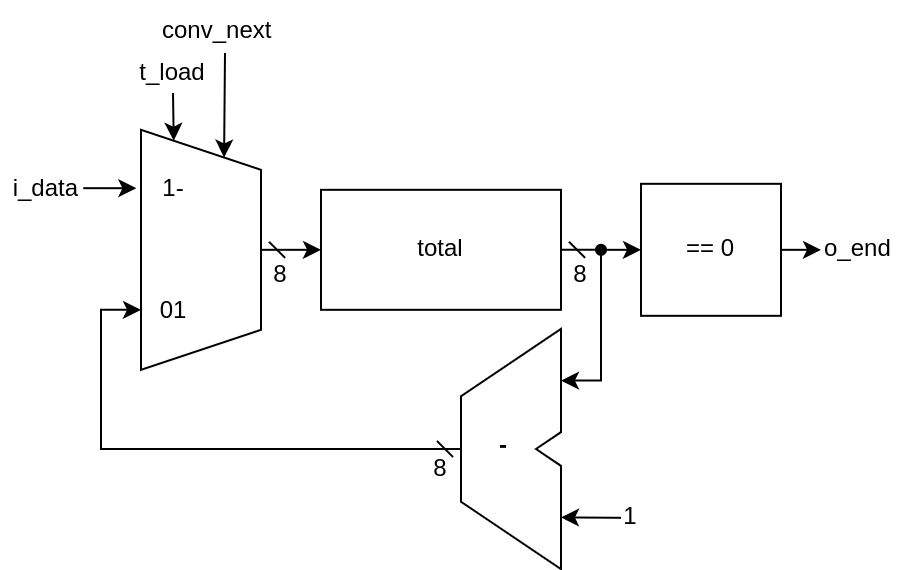

The diagram above was exported from draw.io. Its source (the exported page's mxGraphModel, read from the mxfile embedded in the PNG):
<mxGraphModel dx="1886" dy="929" grid="1" gridSize="10" guides="1" tooltips="1" connect="1" arrows="1" fold="1" page="1" pageScale="1" pageWidth="1169" pageHeight="827" math="0" shadow="0">
  <root>
    <mxCell id="0" />
    <mxCell id="1" parent="0" />
    <mxCell id="2" style="edgeStyle=orthogonalEdgeStyle;rounded=0;orthogonalLoop=1;jettySize=auto;html=1;exitX=0.5;exitY=1;exitDx=0;exitDy=0;entryX=0;entryY=0.75;entryDx=0;entryDy=0;endArrow=classic;endFill=1;" edge="1" source="3" target="10" parent="1">
      <mxGeometry relative="1" as="geometry">
        <mxPoint x="432.9999999999999" y="735.1932167832167" as="targetPoint" />
      </mxGeometry>
    </mxCell>
    <mxCell id="3" value="t_load" style="text;html=1;align=center;verticalAlign=middle;whiteSpace=wrap;rounded=0;flipV=0;" vertex="1" parent="1">
      <mxGeometry x="603.9999999999999" y="530" width="60" height="20" as="geometry" />
    </mxCell>
    <mxCell id="4" style="edgeStyle=orthogonalEdgeStyle;rounded=0;orthogonalLoop=1;jettySize=auto;html=1;exitX=1;exitY=0.5;exitDx=0;exitDy=0;entryX=0;entryY=0.5;entryDx=0;entryDy=0;startArrow=none;startFill=0;" edge="1" source="5" target="6" parent="1">
      <mxGeometry relative="1" as="geometry" />
    </mxCell>
    <mxCell id="5" value="== 0" style="rounded=0;whiteSpace=wrap;html=1;sketch=0;verticalAlign=middle;align=center;spacingRight=0;spacingLeft=0;flipV=0;" vertex="1" parent="1">
      <mxGeometry x="868" y="595.4100000000001" width="70" height="66" as="geometry" />
    </mxCell>
    <mxCell id="6" value="o_end" style="text;html=1;strokeColor=none;fillColor=none;align=left;verticalAlign=middle;whiteSpace=wrap;rounded=0;sketch=0;flipV=0;" vertex="1" parent="1">
      <mxGeometry x="958" y="622.4100000000001" width="39.01" height="12" as="geometry" />
    </mxCell>
    <mxCell id="7" style="edgeStyle=orthogonalEdgeStyle;rounded=0;orthogonalLoop=1;jettySize=auto;html=1;exitX=1;exitY=0.5;exitDx=0;exitDy=0;entryX=0;entryY=0.785;entryDx=0;entryDy=0;entryPerimeter=0;startArrow=dash;startFill=0;" edge="1" source="8" target="12" parent="1">
      <mxGeometry relative="1" as="geometry" />
    </mxCell>
    <mxCell id="8" value="total" style="rounded=0;whiteSpace=wrap;html=1;flipV=0;" vertex="1" parent="1">
      <mxGeometry x="707.9999999999999" y="598.4100000000001" width="120" height="60" as="geometry" />
    </mxCell>
    <mxCell id="9" style="edgeStyle=orthogonalEdgeStyle;rounded=0;orthogonalLoop=1;jettySize=auto;html=1;exitX=0.5;exitY=0;exitDx=0;exitDy=0;entryX=0;entryY=0.5;entryDx=0;entryDy=0;startArrow=dash;startFill=0;" edge="1" source="10" target="8" parent="1">
      <mxGeometry relative="1" as="geometry" />
    </mxCell>
    <mxCell id="10" value="" style="shape=trapezoid;perimeter=trapezoidPerimeter;whiteSpace=wrap;html=1;fixedSize=1;rotation=90;flipV=0;" vertex="1" parent="1">
      <mxGeometry x="587.9999999999999" y="598.4100000000001" width="120" height="60" as="geometry" />
    </mxCell>
    <mxCell id="11" style="edgeStyle=orthogonalEdgeStyle;rounded=0;orthogonalLoop=1;jettySize=auto;html=1;exitX=1;exitY=0.5;exitDx=0;exitDy=0;exitPerimeter=0;entryX=0.75;entryY=1;entryDx=0;entryDy=0;startArrow=dash;startFill=0;" edge="1" source="12" target="10" parent="1">
      <mxGeometry relative="1" as="geometry" />
    </mxCell>
    <mxCell id="12" value="-" style="shape=stencil(rZTtDoIgFIavhr+NDy3/Nqr7IKNkETgwq7sPxVpqupQ253beow8fe3YAoTZjOQcYZoBsAMYIQvd29c3XUVMym/O08FnJjGB7yX3HFkaf+U0cigYhVMaNKKou2QK4dt9UD6GpVspBhFa21fnoOxgTyv0L7x7WLP9oVQDv5gIWGMXhkFUSDEEzAIu4s49kOZ2CumfB4YwZt9FF4OQfF4Ki7xRCXTLkH6F7lp5PRl/V4evaOavc7jVe7Ysu+SxjXwAp1CAgItMJqI2IgzcRr0IJ77kyBRG1GeOm/oQYt+ztmtSWj7jo8p4SdTrgEaFHbfiIYEchpZ+jQ+72AHXqh3cdPAE=);whiteSpace=wrap;html=1;spacingLeft=7;fontStyle=1;rotation=-180;flipV=0;" vertex="1" parent="1">
      <mxGeometry x="777.9999999999999" y="668" width="50" height="120" as="geometry" />
    </mxCell>
    <mxCell id="13" value="" style="ellipse;whiteSpace=wrap;html=1;aspect=fixed;rounded=0;sketch=0;strokeColor=none;fillColor=#000000;connectable=0;flipV=0;" vertex="1" parent="1">
      <mxGeometry x="845" y="625.4100000000001" width="6" height="6" as="geometry" />
    </mxCell>
    <mxCell id="14" value="" style="endArrow=classic;html=1;rounded=0;entryX=0;entryY=0.215;entryDx=0;entryDy=0;entryPerimeter=0;exitX=0;exitY=0.5;exitDx=0;exitDy=0;" edge="1" source="15" target="12" parent="1">
      <mxGeometry width="50" height="50" relative="1" as="geometry">
        <mxPoint x="858" y="762" as="sourcePoint" />
        <mxPoint x="908" y="728" as="targetPoint" />
      </mxGeometry>
    </mxCell>
    <mxCell id="15" value="1" style="text;html=1;strokeColor=none;fillColor=none;align=center;verticalAlign=middle;whiteSpace=wrap;rounded=0;flipV=0;" vertex="1" parent="1">
      <mxGeometry x="858" y="755" width="10" height="14.8" as="geometry" />
    </mxCell>
    <mxCell id="16" value="8" style="text;html=1;strokeColor=none;fillColor=none;align=center;verticalAlign=middle;whiteSpace=wrap;rounded=0;sketch=0;flipV=0;" vertex="1" parent="1">
      <mxGeometry x="677.9999999999999" y="631.4100000000001" width="20" height="20" as="geometry" />
    </mxCell>
    <mxCell id="17" value="8" style="text;html=1;strokeColor=none;fillColor=none;align=center;verticalAlign=middle;whiteSpace=wrap;rounded=0;sketch=0;flipV=0;" vertex="1" parent="1">
      <mxGeometry x="827.9999999999999" y="631.4100000000001" width="20" height="20" as="geometry" />
    </mxCell>
    <mxCell id="18" value="" style="endArrow=classic;html=1;rounded=0;entryX=0;entryY=0.5;entryDx=0;entryDy=0;" edge="1" target="5" parent="1">
      <mxGeometry width="50" height="50" relative="1" as="geometry">
        <mxPoint x="848" y="628.4100000000001" as="sourcePoint" />
        <mxPoint x="837.9999999999999" y="568.4100000000001" as="targetPoint" />
      </mxGeometry>
    </mxCell>
    <mxCell id="19" value="8" style="text;html=1;strokeColor=none;fillColor=none;align=center;verticalAlign=middle;whiteSpace=wrap;rounded=0;sketch=0;flipV=0;" vertex="1" parent="1">
      <mxGeometry x="757.9999999999999" y="728" width="20" height="20" as="geometry" />
    </mxCell>
    <mxCell id="20" value="01" style="text;html=1;strokeColor=none;fillColor=none;align=center;verticalAlign=middle;whiteSpace=wrap;rounded=0;flipV=0;" vertex="1" parent="1">
      <mxGeometry x="624.4999999999999" y="649" width="19" height="19.59" as="geometry" />
    </mxCell>
    <mxCell id="21" value="1-" style="text;html=1;strokeColor=none;fillColor=none;align=center;verticalAlign=middle;whiteSpace=wrap;rounded=0;flipV=0;" vertex="1" parent="1">
      <mxGeometry x="624.4999999999999" y="588" width="19" height="19.59" as="geometry" />
    </mxCell>
    <mxCell id="22" value="" style="endArrow=classic;html=1;rounded=0;entryX=0;entryY=0.25;entryDx=0;entryDy=0;" edge="1" target="10" parent="1">
      <mxGeometry width="50" height="50" relative="1" as="geometry">
        <mxPoint x="660" y="530" as="sourcePoint" />
        <mxPoint x="720" y="550" as="targetPoint" />
      </mxGeometry>
    </mxCell>
    <mxCell id="23" style="edgeStyle=orthogonalEdgeStyle;rounded=0;orthogonalLoop=1;jettySize=auto;html=1;exitX=1;exitY=0.5;exitDx=0;exitDy=0;entryX=0.249;entryY=1.039;entryDx=0;entryDy=0;entryPerimeter=0;" edge="1" source="24" target="10" parent="1">
      <mxGeometry relative="1" as="geometry" />
    </mxCell>
    <mxCell id="24" value="i_data" style="text;html=1;strokeColor=none;fillColor=none;align=right;verticalAlign=middle;whiteSpace=wrap;rounded=0;sketch=0;" vertex="1" parent="1">
      <mxGeometry x="548.11" y="587.5899999999999" width="41" height="20" as="geometry" />
    </mxCell>
    <mxCell id="25" value="conv_next" style="text;html=1;strokeColor=none;fillColor=none;align=left;verticalAlign=middle;whiteSpace=wrap;rounded=0;" vertex="1" parent="1">
      <mxGeometry x="627" y="504" width="70" height="30" as="geometry" />
    </mxCell>
  </root>
</mxGraphModel>